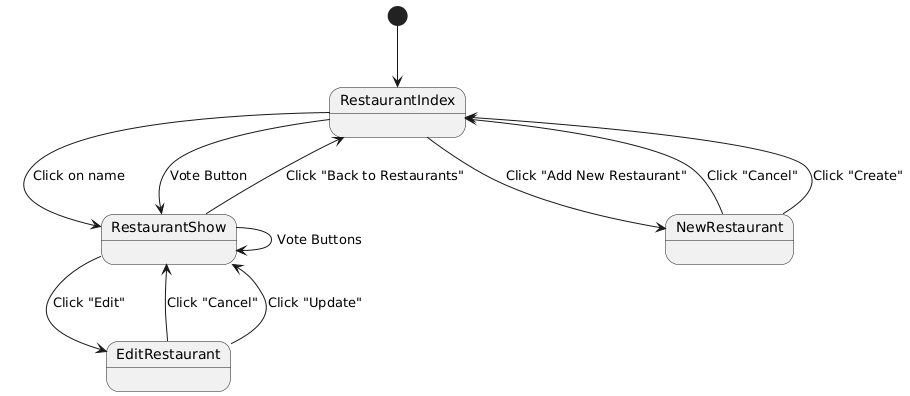

The diagram above was rendered by PlantUML. Its source (embedded in the PNG):
@startuml
[*] --> RestaurantIndex

RestaurantIndex --> RestaurantShow : Click on name
RestaurantShow --> EditRestaurant : Click "Edit"
RestaurantShow --> RestaurantIndex : Click "Back to Restaurants"
RestaurantShow --> RestaurantShow : Vote Buttons
RestaurantIndex --> RestaurantShow : Vote Button
EditRestaurant --> RestaurantShow : Click "Cancel"
EditRestaurant --> RestaurantShow : Click "Update"
RestaurantIndex --> NewRestaurant : Click "Add New Restaurant"
NewRestaurant --> RestaurantIndex : Click "Cancel"
NewRestaurant --> RestaurantIndex : Click "Create"
@enduml